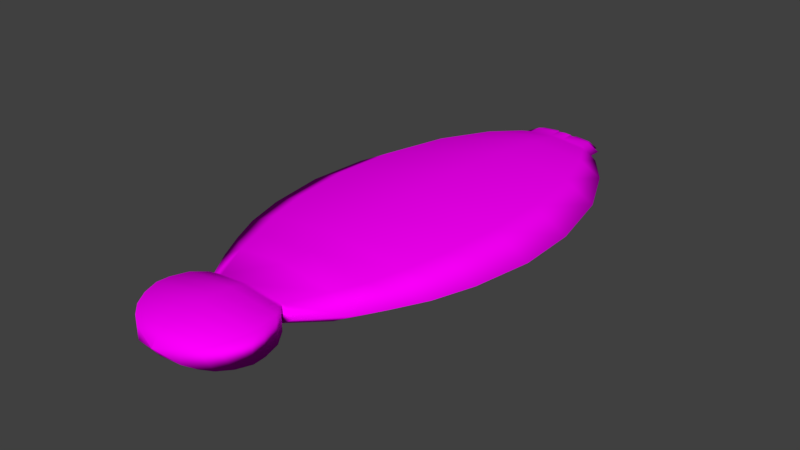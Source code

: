 # Source: Neobenedenia.blend  (saved by Blender 2.79.0; exported with 4.5.12 LTS)
import bpy
from mathutils import Matrix  # noqa: F401  (used for matrix-valued properties, if any)

bpy.ops.wm.read_factory_settings(use_empty=True)
scene = bpy.context.scene
scene.name = 'Scene'

# ---- collections
col_collection_1 = bpy.data.collections.new('Collection 1'); scene.collection.children.link(col_collection_1)

# ---- images (referenced by path relative to the original .blend; pixels are not part of the script)
import os
ASSET_DIR = os.environ.get("B2B_ASSET_DIR", "")  # directory of the original .blend (textures are referenced by path, not embedded)
HERE = os.path.dirname(os.path.abspath(__file__))  # packed textures are extracted next to this script under _unpacked/

def load_image(name, relpath, width, height, colorspace="sRGB"):
    """Load a texture the original file referenced (path relative to the .blend, or extracted next to this script)."""
    p = next((c for c in (os.path.join(HERE, relpath), os.path.join(ASSET_DIR, relpath)) if relpath and os.path.exists(c)), "")
    if p:
        img = bpy.data.images.load(p, check_existing=True)
        img.name = name
    else:  # same state as the original file: an image datablock whose file is absent (Cycles renders it pink)
        img = bpy.data.images.new(name, width, height)
        img.source = "FILE"
        img.filepath = "//" + (relpath or name)
    img.colorspace_settings.name = colorspace
    return img
img_neobenedenia_color = load_image('Neobenedenia Color', 'Neobenedenia Color.png', 1024, 1024, 'sRGB')

# ---- materials (node trees are filled in below, after node groups)
mat_material_002 = bpy.data.materials.new('Material.002')
mat_material_002.alpha_threshold = 0.0
mat_material_002.use_transparent_shadow = False
mat_material_002.roughness = 0.5

# ---- material node trees
mat_material_002.use_nodes = True; mat_material_002.node_tree.nodes.clear()
_N = mat_material_002.node_tree.nodes; _L = mat_material_002.node_tree.links
n0 = _N.new('ShaderNodeOutputMaterial'); n0.name = 'Material Output'; n0.location = (300, 300)
n1 = _N.new('ShaderNodeBsdfDiffuse'); n1.name = 'Diffuse BSDF'; n1.location = (10, 300)
n2 = _N.new('ShaderNodeTexImage'); n2.name = 'Image Texture'; n2.location = (-167, 306)
n2.width = 140
n2.image = img_neobenedenia_color
_L.new(n1.outputs[0], n0.inputs[0])
_L.new(n2.outputs[0], n1.inputs[0])
n0.is_active_output = True

# ---- world
world_world = bpy.data.worlds.new('World'); scene.world = world_world
world_world.color = (0.05088, 0.05088, 0.05088)
world_world.use_sun_shadow = False
world_world.sun_shadow_jitter_overblur = 0.0
world_world.cycles.sampling_method = 'MANUAL'

# ---- meshes
me_cylinder_001 = bpy.data.meshes.new('Cylinder.001')
me_cylinder_001.from_pydata([(1.656e-09, 1.01, -1.0), (0.0, 1.0, 1.0), (0.8499, 0.7143, -1.0), (0.7071, 0.7071, 1.0), (1.202, -4.423e-08, -1.0), (1.0, -4.371e-08, 1.0), (0.8499, -0.7143, -1.0), (0.7071, -0.7071, 1.0), (-1.034e-07, -1.01, -1.0), (-8.742e-08, -1.0, 1.0), (-0.8499, -0.7143, -1.0), (-0.7071, -0.7071, 1.0), (-1.202, 1.197e-08, -1.0), (-1.0, 1.192e-08, 1.0), (-0.8499, 0.7143, -1.0), (-0.7071, 0.7071, 1.0), (5.498e-09, 1.178, -3.285), (0.9909, 0.8328, -3.285), (1.401, -2.612e-08, -3.285), (0.9909, -0.8328, -3.285), (-1.17e-07, -1.178, -3.285), (-0.9909, -0.8328, -3.285), (-1.401, 3.94e-08, -3.285), (-0.9909, 0.8328, -3.285), (5.219e-09, 1.318, -6.322), (1.109, 0.9319, -6.322), (1.568, -2.986e-08, -6.322), (1.109, -0.9319, -6.322), (-1.319e-07, -1.318, -6.322), (-1.109, -0.9319, -6.322), (-1.568, 4.346e-08, -6.322), (-1.109, 0.9319, -6.322), (2.438e-08, 1.417, -10.73), (1.193, 1.002, -10.73), (1.687, 2.337e-08, -10.73), (1.193, -1.002, -10.73), (-1.231e-07, -1.417, -10.73), (-1.193, -1.002, -10.73), (-1.687, 1.022e-07, -10.73), (-1.193, 1.002, -10.73), (8.811e-08, 1.383, -15.24), (1.164, 0.9782, -15.24), (1.646, 6.362e-08, -15.24), (1.164, -0.9782, -15.24), (-5.579e-08, -1.383, -15.24), (-1.164, -0.9782, -15.24), (-1.646, 1.406e-07, -15.24), (-1.164, 0.9782, -15.24), (8.592e-08, 1.195, -20.37), (1.005, 0.8448, -20.37), (1.422, 9.606e-08, -20.37), (1.005, -0.8448, -20.37), (-3.836e-08, -1.195, -20.37), (-1.005, -0.8448, -20.37), (-1.422, 1.625e-07, -20.37), (-1.005, 0.8448, -20.37), (1.295e-07, 0.8918, -24.44), (0.7503, 0.6306, -24.44), (1.061, 1.585e-07, -24.44), (0.7503, -0.6306, -24.44), (3.675e-08, -0.8918, -24.44), (-0.7503, -0.6306, -24.44), (-1.061, 2.081e-07, -24.44), (-0.7503, 0.6306, -24.44), (1.761e-07, 0.6015, -26.86), (0.5061, 0.4253, -26.86), (0.7157, 1.754e-07, -26.86), (0.5061, -0.4253, -26.86), (1.135e-07, -0.6015, -26.86), (-0.5061, -0.4253, -26.86), (-0.7157, 2.089e-07, -26.86), (-0.5061, 0.4253, -26.86), (1.745e-07, 0.4879, -27.48), (0.4105, 0.345, -27.48), (0.5805, 1.557e-07, -27.48), (0.4105, -0.345, -27.48), (1.238e-07, -0.4879, -27.48), (-0.4105, -0.345, -27.48), (-0.5805, 1.828e-07, -27.48), (-0.4105, 0.345, -27.48), (0.112, 0.4489, -27.48), (0.1063, -0.4509, -27.48), (-0.08895, -0.4569, -27.48), (-0.08238, 0.4592, -27.48), (0.1063, -0.4509, -28.44), (-1.994e-07, -0.4879, -28.44), (-0.08238, 0.4592, -28.44), (-1.486e-07, 0.4879, -28.44), (0.1119, 0.4489, -28.44), (-0.08895, -0.4569, -28.44), (0.09068, -0.3794, -28.74), (0.001239, -0.4106, -28.74), (-0.06809, 0.3864, -28.74), (0.001239, 0.4106, -28.74), (0.09545, 0.3778, -28.74), (-0.07362, -0.3845, -28.74), (0.07008, -0.2851, -28.96), (0.002874, -0.3085, -28.96), (-0.04922, 0.2904, -28.96), (0.002874, 0.3085, -28.96), (0.07367, 0.2839, -28.96), (-0.05337, -0.2889, -28.96), (0.01063, -0.01283, -29.13), (0.007595, -0.01389, -29.13), (0.005241, 0.01317, -29.13), (0.007595, 0.01399, -29.13), (0.01079, 0.01288, -29.13), (0.005053, -0.01301, -29.13), (0.112, 0.4489, -28.44), (0.4105, 0.345, -28.44), (0.5805, 1.259e-07, -28.44), (0.4105, -0.345, -28.44), (0.1063, -0.4509, -28.44), (0.1458, 0.3322, -28.75), (0.3668, 0.2553, -28.75), (0.4927, -0.0001023, -28.75), (0.3668, -0.2555, -28.75), (0.1416, -0.3339, -28.75), (0.1458, 0.3322, -28.96), (0.3668, 0.2553, -28.96), (0.4927, -0.0001023, -28.96), (0.3668, -0.2555, -28.96), (0.1416, -0.3339, -28.96), (0.3, 0.01591, -29.19), (0.3108, 0.01214, -29.19), (0.317, -0.0003799, -29.19), (0.3108, -0.0129, -29.19), (0.2998, -0.01674, -29.19), (-0.08895, -0.4569, -28.47), (-0.4105, -0.345, -28.47), (-0.5805, 1.519e-07, -28.47), (-0.4105, 0.345, -28.47), (-0.08238, 0.4592, -28.47), (-0.1207, -0.3925, -28.74), (-0.397, -0.2963, -28.74), (-0.5431, 6.454e-05, -28.74), (-0.397, 0.2965, -28.74), (-0.1151, 0.3946, -28.74), (-0.1464, -0.3405, -29.03), (-0.3861, -0.2571, -29.03), (-0.5128, 0.0001166, -29.03), (-0.3861, 0.2573, -29.03), (-0.1415, 0.3424, -29.03), (-0.3064, -0.01598, -29.33), (-0.318, -0.01196, -29.33), (-0.3241, 0.0004412, -29.33), (-0.318, 0.01284, -29.33), (-0.3062, 0.01695, -29.33), (0.4081, 0.4611, 3.477), (-0.05302, 0.6521, 3.477), (0.5991, -3.748e-08, 3.477), (0.4081, -0.4611, 3.477), (-0.05302, -0.6521, 3.477), (-0.5141, -0.4611, 3.477), (-0.7051, -1.197e-09, 3.477), (-0.5141, 0.4611, 3.477), (0.4994, 0.567, 3.916), (-0.06759, 0.8018, 3.916), (-0.06759, -0.8018, 3.916), (0.4994, -0.567, 3.916), (-0.6346, -0.567, 3.916), (-0.6346, 0.567, 3.916), (0.611, 0.6786, 4.857), (-0.06759, 0.9597, 4.857), (-0.06759, -0.9597, 4.857), (0.611, -0.6786, 4.857), (-0.7462, -0.6786, 4.857), (-0.7462, 0.6786, 4.857), (0.6644, 0.732, 6.069), (-0.06759, 1.035, 6.069), (-0.06759, -1.035, 6.069), (0.6644, -0.732, 6.069), (-0.7996, -0.732, 6.069), (-0.7996, 0.732, 6.069), (0.6729, 0.7405, 7.001), (-0.06759, 1.047, 7.001), (-0.06759, -1.047, 7.001), (0.6729, -0.7405, 7.001), (-0.8081, -0.7405, 7.001), (-0.8081, 0.7405, 7.001), (0.6162, 0.6838, 8.094), (-0.06759, 0.967, 8.094), (-0.06759, -0.967, 8.094), (0.6162, -0.6838, 8.094), (-0.7514, -0.6838, 8.094), (-0.7514, 0.6838, 8.094), (0.5231, 0.5906, 9.019), (-0.06759, 0.8353, 9.019), (-0.06759, -0.8353, 9.019), (0.5231, -0.5906, 9.019), (-0.6582, -0.5906, 9.019), (-0.6582, 0.5906, 9.019), (0.4049, 0.4725, 9.663), (-0.06759, 0.6683, 9.663), (-0.06759, -0.6683, 9.663), (0.4049, -0.4725, 9.663), (-0.5401, -0.4725, 9.663), (-0.5401, 0.4725, 9.663), (0.2665, 0.334, 10.16), (-0.06759, 0.4724, 10.16), (-0.06759, -0.4724, 10.16), (0.2665, -0.334, 10.16), (-0.4016, -0.334, 10.16), (-0.4016, 0.334, 10.16), (-0.06195, 0.003886, 10.62), (-0.06584, 0.005495, 10.62), (-0.06584, -0.005495, 10.62), (-0.06195, -0.003885, 10.62), (-0.06972, -0.003885, 10.62), (-0.06972, 0.003886, 10.62)], [], [(0, 1, 3, 2), (2, 3, 5, 4), (4, 5, 7, 6), (6, 7, 9, 8), (8, 9, 11, 10), (10, 11, 13, 12), (15, 13, 154, 155), (12, 13, 15, 14), (14, 15, 1, 0), (10, 12, 22, 21), (19, 20, 28, 27), (6, 8, 20, 19), (12, 14, 23, 22), (2, 4, 18, 17), (8, 10, 21, 20), (14, 0, 16, 23), (0, 2, 17, 16), (4, 6, 19, 18), (31, 24, 32, 39), (17, 18, 26, 25), (22, 23, 31, 30), (20, 21, 29, 28), (18, 19, 27, 26), (16, 17, 25, 24), (23, 16, 24, 31), (21, 22, 30, 29), (36, 37, 45, 44), (29, 30, 38, 37), (27, 28, 36, 35), (25, 26, 34, 33), (30, 31, 39, 38), (28, 29, 37, 36), (26, 27, 35, 34), (24, 25, 33, 32), (46, 47, 55, 54), (34, 35, 43, 42), (32, 33, 41, 40), (39, 32, 40, 47), (37, 38, 46, 45), (35, 36, 44, 43), (33, 34, 42, 41), (38, 39, 47, 46), (53, 54, 62, 61), (44, 45, 53, 52), (42, 43, 51, 50), (40, 41, 49, 48), (47, 40, 48, 55), (45, 46, 54, 53), (43, 44, 52, 51), (41, 42, 50, 49), (61, 62, 70, 69), (51, 52, 60, 59), (49, 50, 58, 57), (54, 55, 63, 62), (52, 53, 61, 60), (50, 51, 59, 58), (48, 49, 57, 56), (55, 48, 56, 63), (70, 71, 79, 78), (59, 60, 68, 67), (57, 58, 66, 65), (62, 63, 71, 70), (60, 61, 69, 68), (58, 59, 67, 66), (56, 57, 65, 64), (63, 56, 64, 71), (72, 80, 88, 87), (68, 69, 77, 82, 76), (66, 67, 75, 74), (64, 65, 73, 80, 72), (71, 64, 72, 83, 79), (69, 70, 78, 77), (67, 68, 76, 81, 75), (65, 66, 74, 73), (73, 74, 110, 109), (77, 78, 130, 129), (89, 86, 92, 95), (81, 76, 85, 84), (82, 83, 86, 89), (76, 82, 89, 85), (83, 72, 87, 86), (80, 81, 84, 88), (91, 95, 101, 97), (88, 84, 90, 94), (86, 87, 93, 92), (85, 89, 95, 91), (87, 88, 94, 93), (84, 85, 91, 90), (100, 96, 102, 106), (93, 94, 100, 99), (90, 91, 97, 96), (95, 92, 98, 101), (94, 90, 96, 100), (92, 93, 99, 98), (105, 106, 102, 103, 107, 104), (98, 99, 105, 104), (97, 101, 107, 103), (99, 100, 106, 105), (96, 97, 103, 102), (101, 98, 104, 107), (109, 110, 115, 114), (75, 81, 112, 111), (74, 75, 111, 110), (80, 73, 109, 108), (81, 80, 108, 112), (115, 116, 121, 120), (112, 108, 113, 117), (110, 111, 116, 115), (108, 109, 114, 113), (111, 112, 117, 116), (121, 122, 127, 126), (113, 114, 119, 118), (116, 117, 122, 121), (114, 115, 120, 119), (117, 113, 118, 122), (127, 123, 124, 125, 126), (119, 120, 125, 124), (122, 118, 123, 127), (120, 121, 126, 125), (118, 119, 124, 123), (131, 132, 137, 136), (83, 82, 128, 132), (78, 79, 131, 130), (82, 77, 129, 128), (79, 83, 132, 131), (137, 133, 138, 142), (129, 130, 135, 134), (132, 128, 133, 137), (130, 131, 136, 135), (128, 129, 134, 133), (141, 142, 147, 146), (135, 136, 141, 140), (133, 134, 139, 138), (136, 137, 142, 141), (134, 135, 140, 139), (147, 143, 144, 145, 146), (139, 140, 145, 144), (142, 138, 143, 147), (140, 141, 146, 145), (138, 139, 144, 143), (148, 151, 150), (5, 3, 148, 150), (11, 9, 152, 153), (1, 15, 155, 149), (3, 1, 149, 148), (7, 5, 150, 151), (13, 11, 153, 154), (9, 7, 151, 152), (160, 158, 164, 166), (149, 155, 161, 157), (153, 155, 154), (151, 148, 156, 159), (152, 151, 159, 158), (155, 153, 160, 161), (153, 152, 158, 160), (148, 149, 157, 156), (164, 165, 171, 170), (156, 157, 163, 162), (161, 160, 166, 167), (157, 161, 167, 163), (158, 159, 165, 164), (159, 156, 162, 165), (168, 169, 175, 174), (165, 162, 168, 171), (166, 164, 170, 172), (162, 163, 169, 168), (167, 166, 172, 173), (163, 167, 173, 169), (177, 174, 180, 183), (173, 172, 178, 179), (169, 173, 179, 175), (170, 171, 177, 176), (171, 168, 174, 177), (172, 170, 176, 178), (185, 184, 190, 191), (178, 176, 182, 184), (174, 175, 181, 180), (179, 178, 184, 185), (175, 179, 185, 181), (176, 177, 183, 182), (189, 186, 192, 195), (181, 185, 191, 187), (182, 183, 189, 188), (183, 180, 186, 189), (184, 182, 188, 190), (180, 181, 187, 186), (195, 192, 198, 201), (190, 188, 194, 196), (186, 187, 193, 192), (191, 190, 196, 197), (187, 191, 197, 193), (188, 189, 195, 194), (199, 203, 209, 205), (196, 194, 200, 202), (192, 193, 199, 198), (197, 196, 202, 203), (193, 197, 203, 199), (194, 195, 201, 200), (207, 204, 205, 209, 208, 206), (200, 201, 207, 206), (201, 198, 204, 207), (202, 200, 206, 208), (198, 199, 205, 204), (203, 202, 208, 209)])
me_cylinder_001.polygons.foreach_set('use_smooth', [True] * 204)
_uv = me_cylinder_001.uv_layers.new(name='UVMap')
_uv.uv.foreach_set('vector', [0.09423, 0.709, 0.09386, 0.7588, 0.04857, 0.7583, 0.0382, 0.7084, 0.7102, 0.7057, 0.7117, 0.7555, 0.6507, 0.7555, 0.6477, 0.7057, 0.6477, 0.7057, 0.6507, 0.7555, 0.5999, 0.7553, 0.5973, 0.7055, 0.2143, 0.2912, 0.2237, 0.2413, 0.2855, 0.2411, 0.2871, 0.291, 0.2871, 0.291, 0.2855, 0.2411, 0.3309, 0.2415, 0.3431, 0.2913, 0.5374, 0.709, 0.5389, 0.7588, 0.4779, 0.7588, 0.4749, 0.709, 0.4271, 0.7586, 0.4779, 0.7588, 0.4825, 0.8205, 0.4493, 0.8203, 0.4749, 0.709, 0.4779, 0.7588, 0.4271, 0.7586, 0.4245, 0.7088, 0.167, 0.7091, 0.1558, 0.7589, 0.09386, 0.7588, 0.09423, 0.709, 0.5374, 0.709, 0.4749, 0.709, 0.4719, 0.6521, 0.5449, 0.652, 0.2084, 0.348, 0.2933, 0.3478, 0.2992, 0.4234, 0.2042, 0.4236, 0.2143, 0.2912, 0.2871, 0.291, 0.2933, 0.3478, 0.2084, 0.348, 0.4749, 0.709, 0.4245, 0.7088, 0.4132, 0.6518, 0.4719, 0.6521, 0.7102, 0.7057, 0.6477, 0.7057, 0.6448, 0.6488, 0.7177, 0.6488, 0.2871, 0.291, 0.3431, 0.2913, 0.3586, 0.3482, 0.2933, 0.3478, 0.167, 0.7091, 0.09423, 0.709, 0.09024, 0.6521, 0.1751, 0.6523, 0.09423, 0.709, 0.0382, 0.7084, 0.02491, 0.6515, 0.09024, 0.6521, 0.6477, 0.7057, 0.5973, 0.7055, 0.5861, 0.6485, 0.6448, 0.6488, 0.1823, 0.5767, 0.08727, 0.5765, 0.08591, 0.4667, 0.1881, 0.4668, 0.7177, 0.6488, 0.6448, 0.6488, 0.6427, 0.5731, 0.7243, 0.5731, 0.4719, 0.6521, 0.4132, 0.6518, 0.404, 0.5761, 0.4697, 0.5764, 0.2933, 0.3478, 0.3586, 0.3482, 0.3723, 0.4239, 0.2992, 0.4234, 0.6448, 0.6488, 0.5861, 0.6485, 0.5769, 0.5728, 0.6427, 0.5731, 0.09024, 0.6521, 0.02491, 0.6515, 0.01417, 0.5758, 0.08727, 0.5765, 0.1751, 0.6523, 0.09024, 0.6521, 0.08727, 0.5765, 0.1823, 0.5767, 0.5449, 0.652, 0.4719, 0.6521, 0.4697, 0.5764, 0.5513, 0.5764, 0.3048, 0.5333, 0.3834, 0.5338, 0.3834, 0.6461, 0.3067, 0.6457, 0.5513, 0.5764, 0.4697, 0.5764, 0.4687, 0.4664, 0.5564, 0.4664, 0.2042, 0.4236, 0.2992, 0.4234, 0.3048, 0.5333, 0.2026, 0.5335, 0.7243, 0.5731, 0.6427, 0.5731, 0.6417, 0.4632, 0.7295, 0.4631, 0.4697, 0.5764, 0.404, 0.5761, 0.398, 0.4661, 0.4687, 0.4664, 0.2992, 0.4234, 0.3723, 0.4239, 0.3834, 0.5338, 0.3048, 0.5333, 0.6427, 0.5731, 0.5769, 0.5728, 0.571, 0.4628, 0.6417, 0.4632, 0.08727, 0.5765, 0.01417, 0.5758, 0.007283, 0.4659, 0.08591, 0.4667, 0.4704, 0.354, 0.4014, 0.3537, 0.4158, 0.2257, 0.4754, 0.226, 0.6417, 0.4632, 0.571, 0.4628, 0.5745, 0.3504, 0.6435, 0.3507, 0.08591, 0.4667, 0.007283, 0.4659, 0.01162, 0.3535, 0.08836, 0.3543, 0.1881, 0.4668, 0.08591, 0.4667, 0.08836, 0.3543, 0.1881, 0.3545, 0.5564, 0.4664, 0.4687, 0.4664, 0.4704, 0.354, 0.556, 0.354, 0.2026, 0.5335, 0.3048, 0.5333, 0.3067, 0.6457, 0.207, 0.6459, 0.7295, 0.4631, 0.6417, 0.4632, 0.6435, 0.3507, 0.7291, 0.3507, 0.4687, 0.4664, 0.398, 0.4661, 0.4014, 0.3537, 0.4704, 0.354, 0.5494, 0.2259, 0.4754, 0.226, 0.4826, 0.1244, 0.5378, 0.1244, 0.3067, 0.6457, 0.3834, 0.6461, 0.3709, 0.7741, 0.3046, 0.7737, 0.6435, 0.3507, 0.5745, 0.3504, 0.589, 0.2224, 0.6486, 0.2227, 0.08836, 0.3543, 0.01162, 0.3535, 0.02913, 0.2256, 0.0954, 0.2263, 0.1881, 0.3545, 0.08836, 0.3543, 0.0954, 0.2263, 0.1815, 0.2264, 0.556, 0.354, 0.4704, 0.354, 0.4754, 0.226, 0.5494, 0.2259, 0.207, 0.6459, 0.3067, 0.6457, 0.3046, 0.7737, 0.2185, 0.7739, 0.7291, 0.3507, 0.6435, 0.3507, 0.6486, 0.2227, 0.7226, 0.2227, 0.5378, 0.1244, 0.4826, 0.1244, 0.4891, 0.06391, 0.5263, 0.0639, 0.2185, 0.7739, 0.3046, 0.7737, 0.2986, 0.8754, 0.2343, 0.8755, 0.7226, 0.2227, 0.6486, 0.2227, 0.6559, 0.1211, 0.7111, 0.1211, 0.4754, 0.226, 0.4158, 0.2257, 0.4381, 0.1242, 0.4826, 0.1244, 0.3046, 0.7737, 0.3709, 0.7741, 0.3481, 0.8757, 0.2986, 0.8754, 0.6486, 0.2227, 0.589, 0.2224, 0.6114, 0.1209, 0.6559, 0.1211, 0.0954, 0.2263, 0.02913, 0.2256, 0.05586, 0.1241, 0.1053, 0.1246, 0.1815, 0.2264, 0.0954, 0.2263, 0.1053, 0.1246, 0.1696, 0.1247, 0.4891, 0.06391, 0.4591, 0.06377, 0.4672, 0.04829, 0.4916, 0.0484, 0.2343, 0.8755, 0.2986, 0.8754, 0.2919, 0.9359, 0.2485, 0.936, 0.7111, 0.1211, 0.6559, 0.1211, 0.6624, 0.06064, 0.6997, 0.06062, 0.4826, 0.1244, 0.4381, 0.1242, 0.4591, 0.06377, 0.4891, 0.06391, 0.2986, 0.8754, 0.3481, 0.8757, 0.3253, 0.9361, 0.2919, 0.9359, 0.6559, 0.1211, 0.6114, 0.1209, 0.6324, 0.06048, 0.6624, 0.06064, 0.1053, 0.1246, 0.05586, 0.1241, 0.08099, 0.06373, 0.1144, 0.06408, 0.1696, 0.1247, 0.1053, 0.1246, 0.1144, 0.06408, 0.1577, 0.06414, 0.1178, 0.04853, 0.1104, 0.04845, 0.1107, 0.02448, 0.1181, 0.02456, 0.2919, 0.9359, 0.3253, 0.9361, 0.3161, 0.9517, 0.2949, 0.9515, 0.2891, 0.9515, 0.6624, 0.06064, 0.6324, 0.06048, 0.6406, 0.045, 0.6649, 0.04512, 0.1144, 0.06408, 0.08099, 0.06373, 0.09071, 0.04825, 0.1104, 0.04845, 0.1178, 0.04853, 0.1577, 0.06414, 0.1144, 0.06408, 0.1178, 0.04853, 0.1248, 0.04854, 0.1529, 0.04859, 0.5263, 0.0639, 0.4891, 0.06391, 0.4916, 0.0484, 0.5218, 0.04839, 0.2485, 0.936, 0.2919, 0.9359, 0.2891, 0.9515, 0.28, 0.9515, 0.2539, 0.9516, 0.6997, 0.06062, 0.6624, 0.06064, 0.6649, 0.04512, 0.6951, 0.04511, 0.6951, 0.04511, 0.6649, 0.04512, 0.6651, 0.02121, 0.6954, 0.0212, 0.5218, 0.04839, 0.4916, 0.0484, 0.4918, 0.02357, 0.522, 0.02356, 0.8163, 0.2525, 0.744, 0.2524, 0.75, 0.2451, 0.8109, 0.2451, 0.28, 0.9515, 0.2891, 0.9515, 0.2897, 0.9755, 0.2806, 0.9755, 0.8163, 0.2765, 0.744, 0.2764, 0.744, 0.2524, 0.8163, 0.2525, 0.2891, 0.9515, 0.2949, 0.9515, 0.2955, 0.9755, 0.2897, 0.9755, 0.1248, 0.04854, 0.1178, 0.04853, 0.1181, 0.02456, 0.1252, 0.02457, 0.9019, 0.2765, 0.8309, 0.2764, 0.8309, 0.2524, 0.9019, 0.2525, 0.2876, 0.9829, 0.2925, 0.9829, 0.2884, 0.9885, 0.2847, 0.9885, 0.9019, 0.2525, 0.8309, 0.2524, 0.8368, 0.2451, 0.8966, 0.2451, 0.1252, 0.02457, 0.1181, 0.02456, 0.1203, 0.01712, 0.1262, 0.01713, 0.2897, 0.9755, 0.2955, 0.9755, 0.2925, 0.9829, 0.2876, 0.9829, 0.1181, 0.02456, 0.1107, 0.02448, 0.1141, 0.01705, 0.1203, 0.01712, 0.2806, 0.9755, 0.2897, 0.9755, 0.2876, 0.9829, 0.2799, 0.9829, 0.8895, 0.2396, 0.8446, 0.2396, 0.8672, 0.2353, 0.8692, 0.2353, 0.1203, 0.01712, 0.1141, 0.01705, 0.1185, 0.01149, 0.1231, 0.01154, 0.2799, 0.9829, 0.2876, 0.9829, 0.2847, 0.9885, 0.2789, 0.9885, 0.8109, 0.2451, 0.75, 0.2451, 0.7579, 0.2396, 0.8037, 0.2396, 0.8966, 0.2451, 0.8368, 0.2451, 0.8446, 0.2396, 0.8895, 0.2396, 0.1262, 0.01713, 0.1203, 0.01712, 0.1231, 0.01154, 0.1276, 0.01154, 0.9517, 0.2189, 0.9515, 0.2189, 0.9515, 0.2183, 0.9517, 0.2182, 0.9519, 0.2183, 0.9519, 0.2189, 0.9565, 0.2258, 0.9523, 0.2263, 0.9517, 0.2189, 0.9519, 0.2189, 0.9519, 0.2109, 0.9565, 0.2114, 0.9519, 0.2183, 0.9517, 0.2182, 0.9523, 0.2263, 0.9465, 0.2257, 0.9515, 0.2189, 0.9517, 0.2189, 0.9465, 0.2115, 0.9519, 0.2109, 0.9517, 0.2182, 0.9515, 0.2183, 0.8037, 0.2396, 0.7579, 0.2396, 0.7808, 0.2353, 0.7829, 0.2353, 0.6954, 0.0212, 0.6651, 0.02121, 0.6667, 0.01326, 0.6891, 0.01325, 0.2539, 0.9516, 0.28, 0.9515, 0.2806, 0.9754, 0.2545, 0.9755, 0.6649, 0.04512, 0.6406, 0.045, 0.6408, 0.02108, 0.6651, 0.02121, 0.1104, 0.04845, 0.09071, 0.04825, 0.09103, 0.02435, 0.1107, 0.02455, 0.9019, 0.2275, 0.8309, 0.2274, 0.8309, 0.2035, 0.9019, 0.2036, 0.6667, 0.01326, 0.6487, 0.01316, 0.6488, 0.008081, 0.6668, 0.008172, 0.9019, 0.2036, 0.8309, 0.2035, 0.8407, 0.1956, 0.8933, 0.1957, 0.6651, 0.02121, 0.6408, 0.02108, 0.6487, 0.01316, 0.6667, 0.01326, 0.1107, 0.02455, 0.09103, 0.02435, 0.09699, 0.01638, 0.1116, 0.01653, 0.2545, 0.9755, 0.2806, 0.9754, 0.2748, 0.9834, 0.2555, 0.9835, 0.9165, 0.2679, 0.9347, 0.2659, 0.922, 0.2738, 0.9211, 0.2739, 0.1116, 0.01653, 0.09699, 0.01638, 0.09706, 0.0113, 0.1116, 0.01145, 0.2555, 0.9835, 0.2748, 0.9834, 0.2749, 0.9885, 0.2556, 0.9885, 0.6891, 0.01325, 0.6667, 0.01326, 0.6668, 0.008172, 0.6891, 0.008164, 0.8933, 0.1957, 0.8407, 0.1956, 0.8407, 0.1905, 0.8933, 0.1906, 0.922, 0.2738, 0.922, 0.2746, 0.9212, 0.2745, 0.9206, 0.2742, 0.9211, 0.2739, 0.6891, 0.008164, 0.6668, 0.008172, 0.6699, 0.002249, 0.671, 0.002249, 0.8933, 0.1906, 0.8407, 0.1905, 0.8684, 0.1846, 0.8709, 0.1846, 0.6668, 0.008172, 0.6488, 0.008081, 0.669, 0.002245, 0.6699, 0.002249, 0.9347, 0.2825, 0.9167, 0.2806, 0.9212, 0.2745, 0.922, 0.2746, 0.1533, 0.02377, 0.1252, 0.02372, 0.1296, 0.01713, 0.1537, 0.01716, 0.8163, 0.2308, 0.744, 0.2307, 0.744, 0.2059, 0.8163, 0.206, 0.4916, 0.0484, 0.4672, 0.04829, 0.4675, 0.02346, 0.4918, 0.02357, 0.2949, 0.9515, 0.3161, 0.9517, 0.3168, 0.9765, 0.2956, 0.9763, 0.1529, 0.04859, 0.1248, 0.04854, 0.1252, 0.02372, 0.1533, 0.02377, 0.8118, 0.1994, 0.7497, 0.1993, 0.7542, 0.192, 0.8081, 0.192, 0.522, 0.02356, 0.4918, 0.02357, 0.4925, 0.01699, 0.5185, 0.01698, 0.8163, 0.206, 0.744, 0.2059, 0.7497, 0.1993, 0.8118, 0.1994, 0.4918, 0.02357, 0.4675, 0.02346, 0.4716, 0.0169, 0.4925, 0.01699, 0.2956, 0.9763, 0.3168, 0.9765, 0.3145, 0.9831, 0.2963, 0.983, 0.1541, 0.009779, 0.1331, 0.009747, 0.1549, 0.002245, 0.156, 0.002246, 0.4925, 0.01699, 0.4716, 0.0169, 0.4749, 0.009545, 0.4931, 0.009629, 0.2963, 0.983, 0.3145, 0.9831, 0.3128, 0.9905, 0.297, 0.9904, 0.1537, 0.01716, 0.1296, 0.01713, 0.1331, 0.009747, 0.1541, 0.009779, 0.5185, 0.01698, 0.4925, 0.01699, 0.4931, 0.009629, 0.5156, 0.009622, 0.759, 0.281, 0.7579, 0.2818, 0.7571, 0.2816, 0.7571, 0.2812, 0.758, 0.281, 0.5156, 0.009622, 0.4931, 0.009629, 0.4964, 0.002249, 0.4975, 0.002249, 0.8081, 0.192, 0.7542, 0.192, 0.7826, 0.1846, 0.7852, 0.1846, 0.4931, 0.009629, 0.4749, 0.009545, 0.4955, 0.002245, 0.4964, 0.002249, 0.759, 0.2908, 0.744, 0.2864, 0.7571, 0.2816, 0.7579, 0.2818, 0.9319, 0.2109, 0.9319, 0.2339, 0.9165, 0.2224, 0.6507, 0.7555, 0.7117, 0.7555, 0.6968, 0.8171, 0.657, 0.8171, 0.3309, 0.2415, 0.2855, 0.2411, 0.2781, 0.1797, 0.3077, 0.1799, 0.09386, 0.7588, 0.1558, 0.7589, 0.1473, 0.8203, 0.1069, 0.8203, 0.04857, 0.7583, 0.09386, 0.7588, 0.1069, 0.8203, 0.07739, 0.82, 0.5999, 0.7553, 0.6507, 0.7555, 0.657, 0.8171, 0.6239, 0.817, 0.4779, 0.7588, 0.5389, 0.7588, 0.5222, 0.8205, 0.4825, 0.8205, 0.2855, 0.2411, 0.2237, 0.2413, 0.2378, 0.1798, 0.2781, 0.1797, 0.3195, 0.1689, 0.2832, 0.1686, 0.2871, 0.145, 0.3306, 0.1453, 0.1069, 0.8203, 0.1473, 0.8203, 0.1533, 0.8314, 0.1036, 0.8314, 0.9319, 0.2384, 0.9319, 0.2614, 0.9165, 0.2499, 0.9671, 0.1801, 0.8942, 0.1801, 0.8873, 0.1691, 0.9769, 0.1691, 0.2781, 0.1797, 0.2378, 0.1798, 0.2336, 0.1688, 0.2832, 0.1686, 0.7702, 0.002245, 0.8431, 0.002245, 0.8495, 0.01324, 0.7599, 0.01324, 0.3077, 0.1799, 0.2781, 0.1797, 0.2832, 0.1686, 0.3195, 0.1689, 0.07739, 0.82, 0.1069, 0.8203, 0.1036, 0.8314, 0.06732, 0.8309, 0.2871, 0.145, 0.2277, 0.1452, 0.2244, 0.1149, 0.2885, 0.1148, 0.06732, 0.8309, 0.1036, 0.8314, 0.09886, 0.8549, 0.05539, 0.8544, 0.7599, 0.01324, 0.8495, 0.01324, 0.8567, 0.03675, 0.7494, 0.03675, 0.1036, 0.8314, 0.1533, 0.8314, 0.1583, 0.855, 0.09886, 0.8549, 0.2832, 0.1686, 0.2336, 0.1688, 0.2277, 0.1452, 0.2871, 0.145, 0.9769, 0.1691, 0.8873, 0.1691, 0.8801, 0.1456, 0.9874, 0.1456, 0.04942, 0.8847, 0.09631, 0.8852, 0.09567, 0.9085, 0.04824, 0.9079, 0.9874, 0.1456, 0.8801, 0.1456, 0.8764, 0.1154, 0.9922, 0.1154, 0.3306, 0.1453, 0.2871, 0.145, 0.2885, 0.1148, 0.3354, 0.1151, 0.05539, 0.8544, 0.09886, 0.8549, 0.09631, 0.8852, 0.04942, 0.8847, 0.7494, 0.03675, 0.8567, 0.03675, 0.8603, 0.067, 0.7446, 0.067, 0.09886, 0.8549, 0.1583, 0.855, 0.1604, 0.8853, 0.09631, 0.8852, 0.9927, 0.09212, 0.8756, 0.09212, 0.8788, 0.06487, 0.9869, 0.06487, 0.7446, 0.067, 0.8603, 0.067, 0.8611, 0.09024, 0.744, 0.09024, 0.09631, 0.8852, 0.1604, 0.8853, 0.1605, 0.9085, 0.09567, 0.9085, 0.2885, 0.1148, 0.2244, 0.1149, 0.2234, 0.0917, 0.2882, 0.09152, 0.9922, 0.1154, 0.8764, 0.1154, 0.8756, 0.09212, 0.9927, 0.09212, 0.3354, 0.1151, 0.2885, 0.1148, 0.2882, 0.09152, 0.3357, 0.09186, 0.7498, 0.1175, 0.8579, 0.1175, 0.8524, 0.1405, 0.759, 0.1405, 0.3357, 0.09186, 0.2882, 0.09152, 0.2852, 0.06433, 0.3291, 0.06464, 0.04824, 0.9079, 0.09567, 0.9085, 0.09758, 0.9356, 0.05378, 0.9351, 0.744, 0.09024, 0.8611, 0.09024, 0.8579, 0.1175, 0.7498, 0.1175, 0.09567, 0.9085, 0.1605, 0.9085, 0.1574, 0.9357, 0.09758, 0.9356, 0.2882, 0.09152, 0.2234, 0.0917, 0.2254, 0.0645, 0.2852, 0.06433, 0.9777, 0.04185, 0.8843, 0.04185, 0.8914, 0.02583, 0.9661, 0.02583, 0.09758, 0.9356, 0.1574, 0.9357, 0.1527, 0.9586, 0.101, 0.9586, 0.2852, 0.06433, 0.2254, 0.0645, 0.2292, 0.04153, 0.2809, 0.04139, 0.9869, 0.06487, 0.8788, 0.06487, 0.8843, 0.04185, 0.9777, 0.04185, 0.3291, 0.06464, 0.2852, 0.06433, 0.2809, 0.04139, 0.3188, 0.04166, 0.05378, 0.9351, 0.09758, 0.9356, 0.101, 0.9586, 0.06317, 0.9581, 0.9661, 0.02583, 0.8914, 0.02583, 0.8998, 0.01354, 0.9526, 0.01354, 0.3188, 0.04166, 0.2809, 0.04139, 0.2758, 0.02546, 0.3061, 0.02568, 0.06317, 0.9581, 0.101, 0.9586, 0.1055, 0.9745, 0.07526, 0.9742, 0.759, 0.1405, 0.8524, 0.1405, 0.8453, 0.1565, 0.7706, 0.1565, 0.101, 0.9586, 0.1527, 0.9586, 0.1469, 0.9746, 0.1055, 0.9745, 0.2809, 0.04139, 0.2292, 0.04153, 0.2344, 0.02558, 0.2758, 0.02546, 0.1109, 0.9867, 0.1402, 0.9867, 0.1242, 0.9978, 0.1239, 0.9978, 0.3061, 0.02568, 0.2758, 0.02546, 0.2699, 0.01328, 0.2913, 0.01344, 0.07526, 0.9742, 0.1055, 0.9745, 0.1109, 0.9867, 0.08952, 0.9865, 0.7706, 0.1565, 0.8453, 0.1565, 0.8369, 0.1688, 0.784, 0.1688, 0.1055, 0.9745, 0.1469, 0.9746, 0.1402, 0.9867, 0.1109, 0.9867, 0.2758, 0.02546, 0.2344, 0.02558, 0.2407, 0.01337, 0.2699, 0.01328, 0.9306, 0.1955, 0.9308, 0.1954, 0.9311, 0.1954, 0.9314, 0.1954, 0.9311, 0.1956, 0.9308, 0.1956, 0.2699, 0.01328, 0.2407, 0.01337, 0.256, 0.002246, 0.2563, 0.002245, 0.9526, 0.01354, 0.8998, 0.01354, 0.9201, 0.002245, 0.9207, 0.002245, 0.9457, 0.2064, 0.9165, 0.2064, 0.9308, 0.1956, 0.9311, 0.1956, 0.9165, 0.1846, 0.9457, 0.1846, 0.9311, 0.1954, 0.9308, 0.1954, 0.784, 0.1688, 0.8369, 0.1688, 0.8166, 0.1801, 0.816, 0.1801])
me_cylinder_001.materials.append(mat_material_002)
me_cylinder_001.use_remesh_preserve_volume = False
me_cylinder_001.use_remesh_preserve_attributes = False
me_cylinder_001.use_mirror_vertex_groups = False
me_cylinder_001.update()

# ---- objects
ob_cylinder = bpy.data.objects.new('Cylinder', me_cylinder_001)

# ---- transforms, parenting, visibility, modifiers, constraints
ob_cylinder.location = (-0.399, -4.418, 0.0)
ob_cylinder.rotation_euler = (1.571, -0.0, -0.0284)
ob_cylinder.scale = (2.517, 0.6383, 0.4532)
ob_cylinder.lineart.crease_threshold = 0.0

# ---- collection membership
col_collection_1.objects.link(ob_cylinder)

# ---- scene / render settings (as saved in the file)
scene.frame_start = 1; scene.frame_end = 250; scene.frame_set(1)
scene.render.engine = 'BLENDER_EEVEE_NEXT'
scene.render.resolution_percentage = 50
scene.render.dither_intensity = 0.0
scene.cycles.use_denoising = False
scene.cycles.samples = 128
scene.cycles.sampling_pattern = 'TABULATED_SOBOL'
scene.cycles.use_adaptive_sampling = False
scene.cycles.use_light_tree = False
scene.cycles.blur_glossy = 0.0
scene.cycles.sample_clamp_indirect = 0.0
scene.view_settings.view_transform = 'Standard'
bpy.context.view_layer.update()

# ---- added for rendering (the .blend has no active camera and no usable light): camera, sun
cam_auto = bpy.data.cameras.new('AutoCamera')
cam_auto.lens = 50.0
cam_auto.sensor_width = 36.0
cam_auto.clip_end = 1000.0
ob_auto_camera = bpy.data.objects.new('AutoCamera', cam_auto)
scene.collection.objects.link(ob_auto_camera)
ob_auto_camera.location = (18.693, -22.9465, 15.1774)
ob_auto_camera.rotation_euler = (1.09748, -7.21219e-08, 0.694738)
scene.camera = ob_auto_camera
light_auto_sun = bpy.data.lights.new('AutoSun', 'SUN')
light_auto_sun.energy = 3.0
light_auto_sun.angle = 0.0523599
ob_auto_sun = bpy.data.objects.new('AutoSun', light_auto_sun)
scene.collection.objects.link(ob_auto_sun)
ob_auto_sun.rotation_euler = (0.872665, 0.174533, 0.523599)
bpy.context.view_layer.update()
